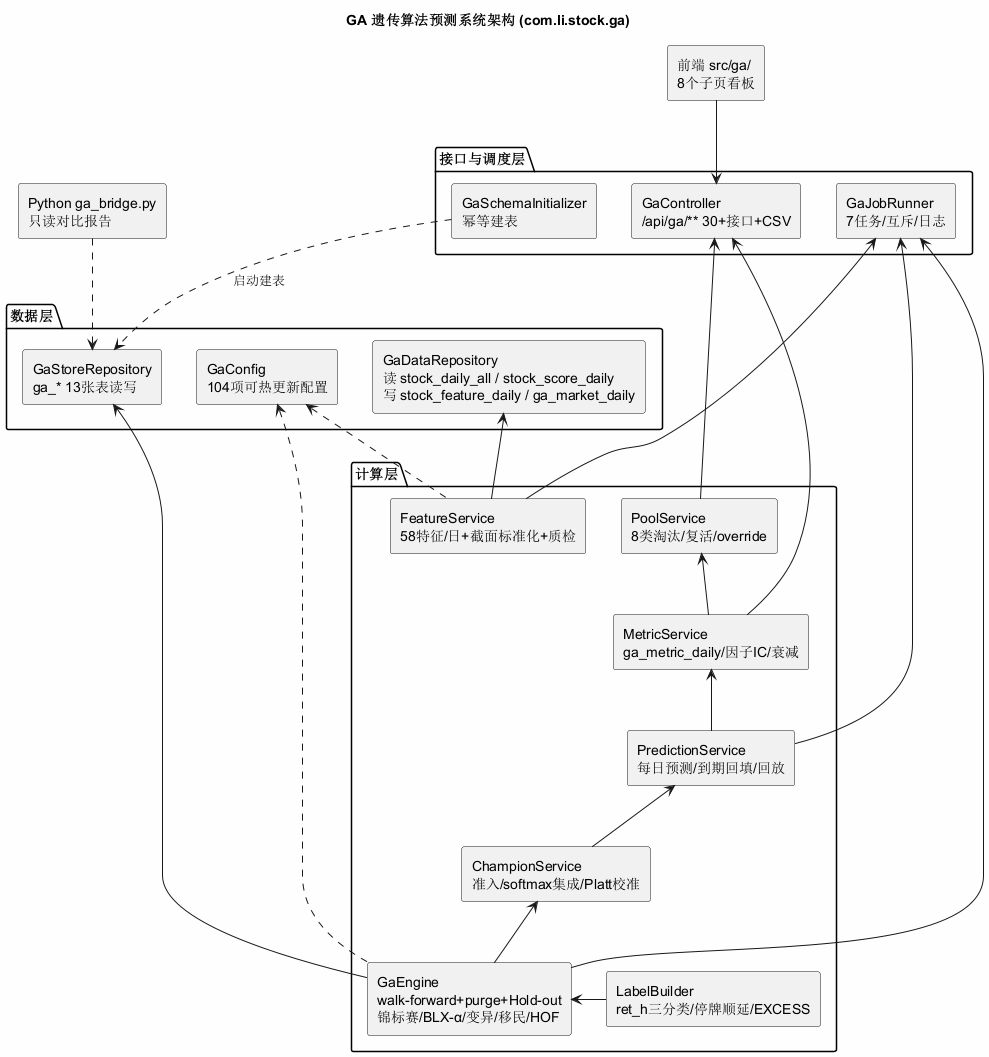

The diagram above was rendered by PlantUML. Its source (embedded in the PNG):
@startuml 08_ga_architecture
skinparam backgroundColor #FEFEFE
skinparam componentStyle rectangle
title GA 遗传算法预测系统架构 (com.li.stock.ga)

package "数据层" {
  [GaDataRepository\n读 stock_daily_all / stock_score_daily\n写 stock_feature_daily / ga_market_daily] as repo_data
  [GaStoreRepository\nga_* 13张表读写] as repo_store
  [GaConfig\n104项可热更新配置] as cfg
}
package "计算层" {
  [FeatureService\n58特征/日+截面标准化+质检] as feat
  [LabelBuilder\nret_h三分类/停牌顺延/EXCESS] as label
  [GaEngine\nwalk-forward+purge+Hold-out\n锦标赛/BLX-α/变异/移民/HOF] as engine
  [ChampionService\n准入/softmax集成/Platt校准] as champ
  [PredictionService\n每日预测/到期回填/回放] as pred
  [MetricService\nga_metric_daily/因子IC/衰减] as metric
  [PoolService\n8类淘汰/复活/override] as pool
}
package "接口与调度层" {
  [GaController\n/api/ga/** 30+接口+CSV] as api
  [GaJobRunner\n7任务/互斥/日志] as jobs
  [GaSchemaInitializer\n幂等建表] as init
}
[前端 src/ga/\n8个子页看板] as fe
[Python ga_bridge.py\n只读对比报告] as pyb

repo_data <-down- feat
repo_store <-down- engine
cfg <.. feat
cfg <.. engine
engine <-right- label
champ <-down- engine
pred <-down- champ
metric <-down- pred
pool <-down- metric
api <-down- metric
api <-down- pool
jobs <-down- feat
jobs <-down- pred
jobs <-down- engine
init ..> repo_store : 启动建表
fe --> api
pyb ..> repo_store
@enduml